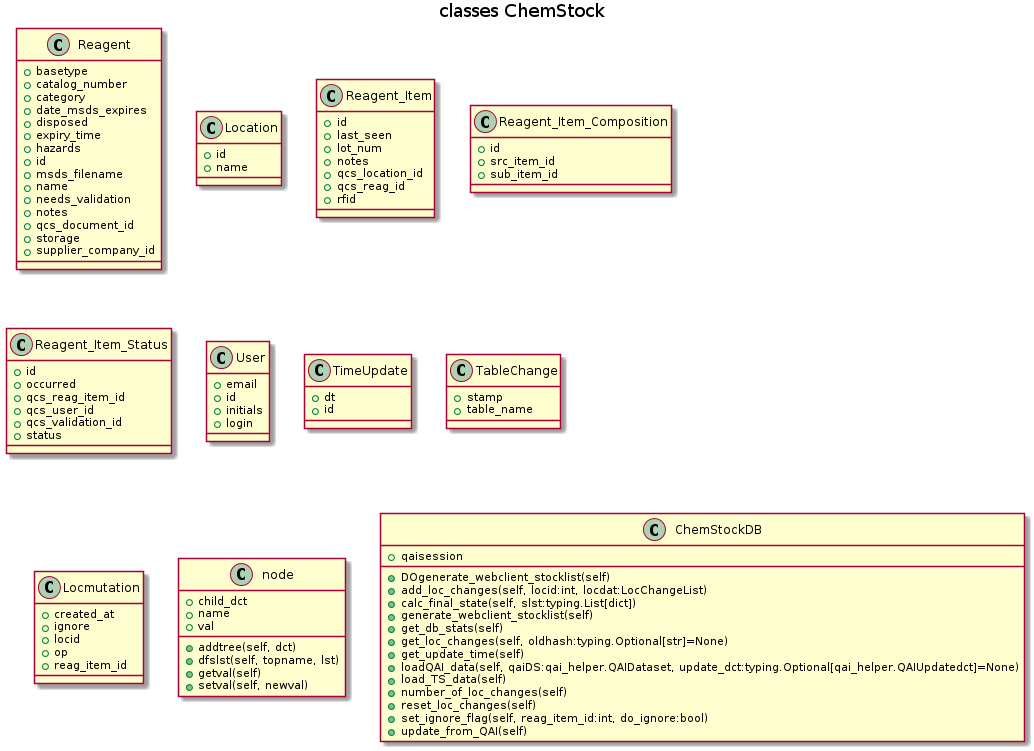

The diagram above was rendered by PlantUML. Its source (embedded in the PNG):
@startuml
title classes ChemStock
class Reagent {
    +basetype
    +catalog_number
    +category
    +date_msds_expires
    +disposed
    +expiry_time
    +hazards
    +id
    +msds_filename
    +name
    +needs_validation
    +notes
    +qcs_document_id
    +storage
    +supplier_company_id
}
class Location {
    +id
    +name
}
class Reagent_Item {
    +id
    +last_seen
    +lot_num
    +notes
    +qcs_location_id
    +qcs_reag_id
    +rfid
}
class Reagent_Item_Composition {
    +id
    +src_item_id
    +sub_item_id
}
class Reagent_Item_Status {
    +id
    +occurred
    +qcs_reag_item_id
    +qcs_user_id
    +qcs_validation_id
    +status
}
class User {
    +email
    +id
    +initials
    +login
}
class TimeUpdate {
    +dt
    +id
}
class TableChange {
    +stamp
    +table_name
}
class Locmutation {
    +created_at
    +ignore
    +locid
    +op
    +reag_item_id
}
class node {
    +child_dct
    +name
    +val
    +addtree(self, dct)
    +dfslst(self, topname, lst)
    +getval(self)
    +setval(self, newval)
}
class ChemStockDB {
    +qaisession
    +DOgenerate_webclient_stocklist(self)
    +add_loc_changes(self, locid:int, locdat:LocChangeList)
    +calc_final_state(self, slst:typing.List[dict])
    +generate_webclient_stocklist(self)
    +get_db_stats(self)
    +get_loc_changes(self, oldhash:typing.Optional[str]=None)
    +get_update_time(self)
    +loadQAI_data(self, qaiDS:qai_helper.QAIDataset, update_dct:typing.Optional[qai_helper.QAIUpdatedct]=None)
    +load_TS_data(self)
    +number_of_loc_changes(self)
    +reset_loc_changes(self)
    +set_ignore_flag(self, reag_item_id:int, do_ignore:bool)
    +update_from_QAI(self)
}


@enduml